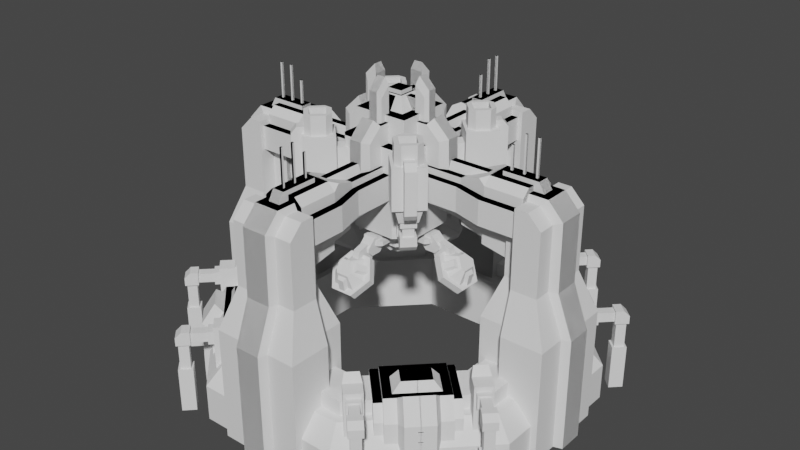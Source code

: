 # Source: adv_mass_generator_mk2.blend  (saved by Blender 2.90.8; exported with 4.5.12 LTS)
import bpy
from mathutils import Matrix  # noqa: F401  (used for matrix-valued properties, if any)

bpy.ops.wm.read_factory_settings(use_empty=True)
scene = bpy.context.scene
scene.name = 'Scene'

# ---- collections
col_collection = bpy.data.collections.new('Collection'); scene.collection.children.link(col_collection)

# ---- world
world_world = bpy.data.worlds.new('World'); scene.world = world_world
world_world.use_nodes = True; world_world.node_tree.nodes.clear()
_N = world_world.node_tree.nodes; _L = world_world.node_tree.links
n0 = _N.new('ShaderNodeOutputWorld'); n0.name = 'World Output'; n0.location = (300, 300)
n1 = _N.new('ShaderNodeBackground'); n1.name = 'Background'; n1.location = (10, 300)
n1.inputs[0].default_value = (0.05088, 0.05088, 0.05088, 1.0)
_L.new(n1.outputs[0], n0.inputs[0])
n0.is_active_output = True
world_world.color = (0.05088, 0.05088, 0.05088)
world_world.use_sun_shadow = False
world_world.sun_shadow_jitter_overblur = 0.0

# ---- meshes
me_meshmesh_002 = bpy.data.meshes.new('MeshMesh.002')
me_meshmesh_002.from_pydata([(2.795, -3.282, 19.55), (1.907, -3.282, 12.02), (-1.907, 3.282, 12.02), (-3.282, -1.907, 12.02), (2.796, 3.282, 15.34), (2.795, -3.282, 15.34), (-2.795, -3.282, 15.34), (2.375, 2.375, 21.77), (2.375, -2.375, 21.77), (0.7937, 0.7937, 22.9), (-0.7938, -0.7938, 22.9), (-0.7938, 0.7938, 22.9), (0.6477, 0.6477, 23.24), (-0.6477, -0.6477, 23.24), (-1.907, -3.282, 15.34), (3.282, -1.907, 15.34), (1.907, -3.282, 15.34), (-2.795, 3.282, 19.55), (3.282, -2.795, 19.55), (3.282, 2.795, 19.55), (1.907, 3.282, 12.02), (3.282, 1.907, 12.02), (3.282, -1.907, 12.02), (3.282, 2.795, 15.34), (3.282, -2.795, 15.34), (-2.375, 2.375, 21.77), (-2.375, -2.375, 19.55), (-2.375, -2.375, 21.77), (-1.45, -1.45, 21.77), (-0.6477, -0.6477, 22.9), (-0.6477, 0.6477, 23.24), (2.795, 3.282, 19.55), (-3.282, 1.907, 12.02), (-3.282, 2.795, 15.34), (-2.795, 3.282, 15.34), (-3.282, -2.795, 19.55), (-1.907, -3.282, 12.02), (-3.282, -2.795, 15.34), (2.375, -2.375, 19.55), (1.45, -1.45, 21.77), (0.7937, -0.7937, 22.9), (0.6477, -0.6477, 22.9), (0.6477, -0.6477, 23.24), (-3.282, 2.795, 19.55), (-2.795, -3.282, 19.55), (5.459, -4.479, 21.5), (3.524, -4.479, 21.5), (6.013, -4.479, 16.38), (4.491, -6.001, 16.38), (4.491, -6.357, 19.82), (2.613, -4.479, 19.82), (6.369, -4.479, 19.82), (4.491, -2.601, 19.82), (2.613, -4.479, 16.38), (4.491, -6.357, 16.38), (5.459, -4.479, 20.0), (4.491, -5.447, 20.0), (3.524, -4.479, 20.0), (4.491, -3.512, 20.0), (5.677, -4.835, 19.82), (4.847, -5.665, 19.82), (4.136, -5.665, 19.82), (5.677, -4.835, 21.5), (4.491, -2.957, 16.38), (4.847, -5.665, 21.5), (4.491, -5.447, 21.5), (3.306, -4.124, 21.5), (2.969, -4.479, 16.38), (4.136, -3.294, 21.5), (4.491, -3.512, 21.5), (4.491, -5.541, 15.12), (3.43, -4.479, 15.12), (3.33, -2.665, 13.61), (2.677, -3.318, 13.61), (2.677, -3.318, 12.69), (3.33, -2.665, 12.69), (4.351, -3.686, 13.61), (3.698, -4.339, 13.61), (3.698, -4.339, 12.69), (4.351, -3.686, 12.69), (3.567, -4.47, 13.8), (3.567, -4.47, 12.5), (4.5, -5.403, 13.8), (5.415, -4.488, 13.8), (4.124, -5.027, 12.5), (4.5, -5.403, 13.04), (5.039, -4.112, 12.5), (3.844, -4.473, 13.8), (4.498, -5.126, 13.8), (3.844, -4.473, 14.61), (4.498, -5.126, 14.61), (5.138, -4.486, 14.61), (3.586, -4.47, 14.61), (4.482, -3.574, 14.61), (4.5, -5.385, 14.61), (3.586, -4.47, 15.14), (4.5, -5.385, 15.14), (2.555, -3.44, 12.5), (2.555, -3.44, 13.8), (3.452, -2.543, 13.8), (2.181, -3.066, 12.5), (2.181, -3.066, 13.8), (3.116, -3.977, 16.25), (3.116, -3.977, 18.64), (3.166, -2.257, 18.64), (2.281, -3.142, 18.64), (2.281, -3.142, 16.25), (4.001, -3.092, 18.64), (5.36, -5.99, 20.39), (6.002, -5.348, 20.39), (5.36, -5.99, 15.81), (4.941, -5.57, 20.39), (4.941, -5.57, 15.81), (5.582, -4.929, 20.39), (5.582, -4.929, 15.81), (5.678, -6.307, 19.85), (5.678, -6.307, 16.35), (6.319, -5.666, 19.85), (6.369, -4.479, 16.38), (4.491, -2.601, 16.38), (6.002, -5.348, 15.81), (6.319, -5.666, 16.35), (5.677, -4.124, 19.82), (4.847, -3.294, 21.5), (5.677, -4.124, 21.5), (4.136, -3.294, 19.82), (4.847, -3.294, 19.82), (3.306, -4.835, 19.82), (3.306, -4.124, 19.82), (4.136, -5.665, 21.5), (3.306, -4.835, 21.5), (5.553, -4.479, 15.12), (4.491, -3.418, 15.12), (4.482, -3.555, 13.8), (4.482, -3.555, 12.5), (5.415, -4.488, 13.04), (4.485, -3.832, 13.8), (5.138, -4.486, 13.8), (4.485, -3.832, 14.61), (5.397, -4.488, 14.61), (4.482, -3.574, 15.14), (5.397, -4.488, 15.14), (3.452, -2.543, 12.5), (3.078, -2.169, 12.5), (3.078, -2.169, 13.8), (4.001, -3.092, 16.25), (3.166, -2.257, 16.25)], [], [(18, 19, 31, 17, 43, 35, 44, 0), (22, 1, 36, 3, 32, 2, 20, 21), (24, 5, 6, 37, 33, 34, 4, 23), (7, 25, 27, 8), (9, 11, 10, 40), (12, 30, 13, 42), (24, 18, 0, 5), (5, 0, 44, 6), (1, 16, 14, 36), (22, 15, 16, 1), (38, 8, 27, 26), (28, 39, 40, 10), (29, 41, 42, 13), (69, 46, 57, 58), (60, 59, 62, 64), (53, 54, 49, 50), (119, 53, 50, 52), (54, 118, 51, 49), (51, 52, 50, 49), (118, 54, 53, 119), (55, 58, 57, 56), (65, 45, 55, 56), (45, 69, 58, 55), (46, 65, 56, 57), (60, 64, 129, 61), (48, 67, 71, 70), (67, 63, 132, 71), (74, 75, 79, 78), (72, 73, 77, 76), (47, 48, 70, 131), (80, 133, 134, 81), (81, 134, 86, 84), (82, 85, 135, 83), (133, 80, 82, 83), (135, 85, 84, 86), (80, 81, 84, 85, 82), (136, 87, 89, 138), (87, 88, 90, 89), (88, 137, 91, 90), (93, 92, 95, 140), (92, 94, 96, 95), (94, 139, 141, 96), (70, 71, 132, 131), (139, 94, 92, 93), (142, 97, 100, 143), (73, 74, 78, 77), (98, 99, 144, 101), (97, 98, 101, 100), (105, 106, 102, 103), (104, 105, 103, 107), (99, 98, 97, 142), (106, 146, 145, 102), (108, 115, 117, 109), (116, 121, 117, 115), (109, 113, 111, 108), (110, 112, 114, 120), (120, 121, 116, 110), (108, 111, 112, 110, 116, 115), (123, 68, 66, 46, 69, 45, 62, 124), (66, 130, 129, 64, 62, 45, 65, 46), (109, 117, 121, 120, 114, 113), (119, 52, 51, 118), (122, 126, 123, 124), (122, 124, 62, 59), (125, 128, 66, 68), (125, 68, 123, 126), (127, 61, 129, 130), (127, 130, 66, 128), (47, 131, 132, 63), (133, 83, 135, 86, 134), (136, 138, 91, 137), (93, 140, 141, 139), (72, 76, 79, 75), (142, 143, 144, 99), (104, 107, 145, 146)])
_uv = me_meshmesh_002.uv_layers.new(name='UVMap')
_uv.uv.foreach_set('vector', [0.6373, 0.474, 0.7447, 0.474, 0.7541, 0.4646, 0.7541, 0.3572, 0.7447, 0.3479, 0.6373, 0.3479, 0.628, 0.3572, 0.628, 0.4646, 0.3988, 0.689, 0.3724, 0.7155, 0.3724, 0.7887, 0.3988, 0.8151, 0.472, 0.8151, 0.4984, 0.7887, 0.4984, 0.7155, 0.472, 0.689, 0.248, 0.689, 0.2386, 0.6984, 0.2386, 0.8058, 0.248, 0.8151, 0.3554, 0.8151, 0.3647, 0.8058, 0.3647, 0.6984, 0.3554, 0.689, 0.7483, 0.8675, 0.7483, 0.7763, 0.8396, 0.7763, 0.8396, 0.8675, 0.4918, 0.43, 0.4918, 0.3995, 0.5223, 0.3995, 0.5223, 0.43, 0.905, 0.9748, 0.8802, 0.9748, 0.8802, 0.9499, 0.905, 0.9499, 0.4918, 0.4376, 0.4918, 0.5184, 0.505, 0.5184, 0.505, 0.4376, 0.505, 0.4376, 0.505, 0.5184, 0.6124, 0.5184, 0.6124, 0.4376, 0.04117, 0.8213, 0.04117, 0.8851, 0.1144, 0.8851, 0.1144, 0.8213, 0.003812, 0.8213, 0.003812, 0.8851, 0.04117, 0.8851, 0.04117, 0.8213, 0.4106, 0.8709, 0.4106, 0.9136, 0.3194, 0.9136, 0.3194, 0.8709, 0.9813, 0.7119, 0.9813, 0.7676, 0.9562, 0.755, 0.9562, 0.7245, 0.3755, 0.3361, 0.3755, 0.3113, 0.382, 0.3113, 0.382, 0.3361, 0.8997, 0.8753, 0.926, 0.8753, 0.926, 0.9041, 0.8997, 0.9041, 0.9512, 0.1941, 0.9287, 0.1941, 0.9287, 0.1331, 0.9512, 0.1331, 0.7993, 0.9411, 0.7483, 0.9411, 0.7483, 0.8751, 0.7993, 0.8751, 0.8106, 0.5261, 0.8616, 0.5261, 0.8616, 0.592, 0.8106, 0.592, 0.8616, 0.7089, 0.8106, 0.7089, 0.8106, 0.643, 0.8616, 0.643, 0.8106, 0.643, 0.8106, 0.592, 0.8616, 0.592, 0.8616, 0.643, 0.8106, 0.7089, 0.8616, 0.7089, 0.8616, 0.7599, 0.8106, 0.7599, 0.7133, 0.9488, 0.7396, 0.9488, 0.7396, 0.9751, 0.7133, 0.9751, 0.8472, 0.8753, 0.8735, 0.8753, 0.8735, 0.9041, 0.8472, 0.9041, 0.8735, 0.8753, 0.8997, 0.8753, 0.8997, 0.9041, 0.8735, 0.9041, 0.926, 0.8753, 0.9523, 0.8753, 0.9523, 0.9041, 0.926, 0.9041, 0.9512, 0.1941, 0.9512, 0.1331, 0.9649, 0.1331, 0.9649, 0.1941, 0.9788, 0.08212, 0.9788, 0.1235, 0.9537, 0.1172, 0.9537, 0.08838, 0.982, 0.4099, 0.982, 0.4513, 0.9569, 0.445, 0.9569, 0.4162, 0.3775, 0.9389, 0.3775, 0.9212, 0.4052, 0.9212, 0.4052, 0.9389, 0.3775, 0.9744, 0.3775, 0.9567, 0.4052, 0.9567, 0.4052, 0.9744, 0.9807, 0.2792, 0.9807, 0.3205, 0.9557, 0.3143, 0.9557, 0.2855, 0.8408, 0.02866, 0.816, 0.02866, 0.816, 0.003812, 0.8408, 0.003813, 0.8408, 0.09822, 0.816, 0.09822, 0.816, 0.08309, 0.8408, 0.08309, 0.8408, 0.05401, 0.8408, 0.06863, 0.816, 0.06863, 0.816, 0.05401, 0.816, 0.02866, 0.8408, 0.02866, 0.8408, 0.05401, 0.816, 0.05401, 0.816, 0.06863, 0.8408, 0.06863, 0.8408, 0.08309, 0.816, 0.08309, 0.8725, 0.9499, 0.8725, 0.9748, 0.8574, 0.9748, 0.8472, 0.9645, 0.8472, 0.9499, 0.5824, 0.9267, 0.5824, 0.9093, 0.5981, 0.9093, 0.5981, 0.9267, 0.5824, 0.9093, 0.5824, 0.8915, 0.5981, 0.8915, 0.5981, 0.9093, 0.5824, 0.8915, 0.5824, 0.8741, 0.5981, 0.8741, 0.5981, 0.8915, 0.755, 0.2134, 0.7793, 0.2134, 0.7793, 0.2235, 0.755, 0.2235, 0.7793, 0.2134, 0.8041, 0.2134, 0.8041, 0.2235, 0.7793, 0.2235, 0.8041, 0.2134, 0.8285, 0.2134, 0.8285, 0.2235, 0.8041, 0.2235, 0.5299, 0.4283, 0.5299, 0.3995, 0.5587, 0.3995, 0.5587, 0.4283, 0.9127, 0.9499, 0.937, 0.9499, 0.937, 0.9748, 0.9127, 0.9748, 0.1225, 0.8948, 0.1225, 0.8705, 0.1327, 0.8705, 0.1327, 0.8948, 0.3775, 0.9567, 0.3775, 0.9389, 0.4052, 0.9389, 0.4052, 0.9567, 0.1225, 0.8457, 0.1225, 0.8213, 0.1327, 0.8213, 0.1327, 0.8457, 0.1225, 0.8705, 0.1225, 0.8457, 0.1327, 0.8457, 0.1327, 0.8705, 0.7942, 0.4958, 0.8402, 0.4958, 0.8402, 0.5184, 0.7942, 0.5184, 0.7702, 0.4958, 0.7942, 0.4958, 0.7942, 0.5184, 0.7702, 0.5184, 0.9599, 0.8753, 0.9843, 0.8753, 0.9843, 0.9001, 0.9599, 0.9001, 0.8402, 0.4958, 0.8642, 0.4958, 0.8642, 0.5184, 0.8402, 0.5184, 0.9287, 0.01981, 0.9287, 0.03335, 0.9461, 0.03335, 0.9461, 0.01981, 0.9287, 0.1005, 0.9461, 0.1005, 0.9461, 0.03335, 0.9287, 0.03335, 0.9461, 0.01981, 0.9461, 0.008422, 0.9287, 0.008422, 0.9287, 0.01981, 0.9287, 0.114, 0.9287, 0.1254, 0.9461, 0.1254, 0.9461, 0.114, 0.9461, 0.114, 0.9461, 0.1005, 0.9287, 0.1005, 0.9287, 0.114, 0.5061, 0.9454, 0.5061, 0.9568, 0.5941, 0.9568, 0.5941, 0.9454, 0.5836, 0.9368, 0.5165, 0.9368, 0.05487, 0.9401, 0.06453, 0.9304, 0.08707, 0.9304, 0.08894, 0.9382, 0.06266, 0.9382, 0.06266, 0.9645, 0.06453, 0.9723, 0.05487, 0.9626, 0.08707, 0.9304, 0.09673, 0.9401, 0.09673, 0.9626, 0.08707, 0.9723, 0.06453, 0.9723, 0.06266, 0.9645, 0.08894, 0.9645, 0.08894, 0.9382, 0.5061, 0.9454, 0.5165, 0.9368, 0.5836, 0.9368, 0.5941, 0.9454, 0.5941, 0.9568, 0.5061, 0.9568, 0.7993, 0.9411, 0.7993, 0.8751, 0.7483, 0.8751, 0.7483, 0.9411, 0.9512, 0.1941, 0.9287, 0.1941, 0.9287, 0.1331, 0.9512, 0.1331, 0.9512, 0.1941, 0.9512, 0.1331, 0.9649, 0.1331, 0.9649, 0.1941, 0.9512, 0.1941, 0.9287, 0.1941, 0.9287, 0.1331, 0.9512, 0.1331, 0.9512, 0.1941, 0.9512, 0.1331, 0.9649, 0.1331, 0.9649, 0.1941, 0.9512, 0.1941, 0.9287, 0.1941, 0.9287, 0.1331, 0.9512, 0.1331, 0.9512, 0.1941, 0.9512, 0.1331, 0.9649, 0.1331, 0.9649, 0.1941, 0.9788, 0.08212, 0.9537, 0.08838, 0.9537, 0.1172, 0.9788, 0.1235, 0.8725, 0.9499, 0.8472, 0.9499, 0.8472, 0.9645, 0.8574, 0.9748, 0.8725, 0.9748, 0.5824, 0.9093, 0.5981, 0.9093, 0.5981, 0.8915, 0.5824, 0.8915, 0.7793, 0.2134, 0.7793, 0.2235, 0.8041, 0.2235, 0.8041, 0.2134, 0.3775, 0.9567, 0.4052, 0.9567, 0.4052, 0.9389, 0.3775, 0.9389, 0.1225, 0.8705, 0.1327, 0.8705, 0.1327, 0.8457, 0.1225, 0.8457, 0.7942, 0.4958, 0.7942, 0.5184, 0.8402, 0.5184, 0.8402, 0.4958])
me_meshmesh_002.use_remesh_preserve_volume = False
me_meshmesh_002.use_remesh_preserve_attributes = False
me_meshmesh_002.use_mirror_vertex_groups = False
me_meshmesh_002.update()
me_meshmesh_003 = bpy.data.meshes.new('MeshMesh.003')
me_meshmesh_003.from_pydata([(9.384, -3.887, -2.0), (10.6, -4.392, 2.86), (4.392, -10.6, 2.86), (15.96, -6.612, -2.0), (13.72, -5.684, 2.86), (6.613, -15.96, -2.0), (5.684, -13.72, 2.86), (14.46, -5.989, 2.86), (9.384, -3.887, 2.86), (10.6, -4.392, 4.148), (13.72, -5.684, 4.148), (15.96, -6.612, 1.161), (6.613, -15.96, 1.161), (3.887, -9.384, -2.0), (-3.887, -9.384, -2.0), (-4.392, -10.6, 2.86), (-6.612, -15.96, -2.0), (-5.684, -13.72, 2.86), (5.989, -14.46, 2.86), (-5.989, -14.46, 2.86), (3.887, -9.384, 2.86), (-3.887, -9.384, 2.86), (4.392, -10.6, 4.148), (5.684, -13.72, 4.148), (-4.392, -10.6, 4.148), (-5.684, -13.72, 4.148), (-6.612, -15.96, 1.161), (11.52, -11.8, 1.216), (11.8, -11.52, 1.016), (11.8, -11.52, 1.216), (11.52, -11.8, 1.016), (11.57, -11.85, 1.016), (11.57, -11.85, 1.216), (11.85, -11.57, 1.216), (11.85, -11.57, 1.016)], [], [(2, 1, 8, 20), (11, 7, 18, 12), (0, 13, 20, 8), (1, 2, 22, 9), (6, 4, 10, 23), (9, 22, 23, 10), (3, 11, 12, 5), (6, 18, 7, 4), (12, 18, 19, 26), (13, 14, 21, 20), (2, 15, 24, 22), (17, 19, 18, 6), (17, 6, 23, 25), (23, 22, 24, 25), (15, 2, 20, 21), (5, 12, 26, 16), (32, 31, 34, 33), (28, 29, 33, 34), (30, 28, 34, 31), (29, 27, 32, 33), (27, 30, 31, 32)])
_uv = me_meshmesh_003.uv_layers.new(name='UVMap')
_uv.uv.foreach_set('vector', [0.8677, 0.008422, 0.8677, 0.2058, 0.852, 0.1993, 0.852, 0.01492, 0.1861, 0.286, 0.1403, 0.2727, 0.1403, 0.01713, 0.1861, 0.003812, 0.1403, 0.7602, 0.1403, 0.5759, 0.2178, 0.5759, 0.2178, 0.7602, 0.8677, 0.2058, 0.8677, 0.008422, 0.8925, 0.008422, 0.8925, 0.2058, 0.8487, 0.2379, 0.8487, 0.4805, 0.824, 0.4805, 0.824, 0.2379, 0.7483, 0.746, 0.7483, 0.5487, 0.803, 0.5261, 0.803, 0.7687, 0.231, 0.286, 0.1861, 0.286, 0.1861, 0.003812, 0.231, 0.003812, 0.8487, 0.2379, 0.8644, 0.2314, 0.8644, 0.487, 0.8487, 0.4805, 0.1861, 0.5683, 0.1403, 0.555, 0.1403, 0.2994, 0.1861, 0.286, 0.6904, 0.7666, 0.5061, 0.7666, 0.5061, 0.689, 0.6904, 0.689, 0.894, 0.5261, 0.894, 0.7234, 0.8692, 0.7234, 0.8692, 0.5261, 0.725, 0.6023, 0.7407, 0.5958, 0.7407, 0.8514, 0.725, 0.8449, 0.725, 0.6023, 0.725, 0.8449, 0.7002, 0.8449, 0.7002, 0.6023, 0.8163, 0.474, 0.7617, 0.4513, 0.7617, 0.254, 0.8163, 0.2314, 0.894, 0.7234, 0.894, 0.5261, 0.9096, 0.5326, 0.9096, 0.7169, 0.231, 0.5683, 0.1861, 0.5683, 0.1861, 0.286, 0.231, 0.286, 0.4783, 0.3543, 0.4783, 0.3581, 0.4707, 0.3581, 0.4707, 0.3543, 0.4694, 0.3581, 0.4694, 0.3543, 0.4707, 0.3543, 0.4707, 0.3581, 0.4783, 0.3594, 0.4707, 0.3594, 0.4707, 0.3581, 0.4783, 0.3581, 0.4707, 0.353, 0.4783, 0.353, 0.4783, 0.3543, 0.4707, 0.3543, 0.4796, 0.3543, 0.4796, 0.3581, 0.4783, 0.3581, 0.4783, 0.3543])
me_meshmesh_003.use_remesh_preserve_volume = False
me_meshmesh_003.use_remesh_preserve_attributes = False
me_meshmesh_003.use_mirror_vertex_groups = False
me_meshmesh_003.update()
me_meshmesh_004 = bpy.data.meshes.new('MeshMesh.004')
me_meshmesh_004.from_pydata([(3.854, -12.84, -2.0), (1.339, -12.84, -2.0), (3.854, -16.51, 7.795), (3.854, -16.51, -2.0), (1.339, -15.13, 11.38), (2.854, -15.13, 11.38), (-2.445, -12.84, 15.34), (2.445, -12.84, 15.34), (-2.445, -12.84, 17.45), (2.445, -12.84, 17.45), (-2.445, -9.42, 15.34), (-2.445, -9.42, 17.45), (-1.719, -6.86, 15.34), (1.719, -6.86, 15.34), (-1.719, -6.86, 17.45), (1.719, -6.86, 17.45), (-1.719, -3.282, 15.34), (-1.719, -3.282, 17.45), (1.719, -3.282, 17.45), (1.339, -15.13, 16.81), (2.854, -13.97, 17.97), (2.854, -15.13, 16.81), (-1.767, -12.84, 17.45), (-1.101, -15.86, 11.38), (-1.101, -17.24, 7.795), (-1.101, -17.25, -2.0), (1.101, -17.24, 7.795), (-1.101, -15.82, 17.09), (-1.101, -14.49, 18.49), (1.101, -15.82, 17.09), (-1.107, -6.86, 17.97), (1.107, -6.86, 17.97), (-1.107, -3.282, 17.97), (2.451, -10.0, -2.0), (-2.451, -10.0, -2.0), (-2.451, -10.0, 7.795), (-1.451, -11.33, 11.38), (1.451, -11.33, 11.38), (-1.451, -11.33, 15.34), (1.451, -11.33, 15.34), (-0.8512, -3.281, 21.22), (-0.8512, -2.375, 21.22), (0.8513, -2.375, 21.22), (-0.5409, -3.777, 21.76), (0.5409, -5.19, 20.4), (-0.5409, -5.19, 20.4), (0.5409, -5.253, 17.97), (-0.5409, -5.253, 17.97), (1.101, -12.84, 18.49), (-1.101, -12.84, 18.49), (-0.2949, -8.778, 18.68), (0.2949, -8.778, 18.68), (-0.2949, -5.253, 18.68), (-1.124, -12.84, 18.94), (-1.767, -12.84, 18.3), (-1.124, -9.42, 18.94), (-1.616, -8.836, 18.72), (1.124, -12.84, 18.94), (-0.5053, -13.76, 18.49), (-0.5053, -10.14, 18.49), (-0.5053, -13.28, 19.31), (-0.5053, -10.14, 19.31), (0.5053, -10.14, 19.31), (-1.035, -11.33, 12.61), (1.035, -11.33, 12.61), (-1.035, -8.861, 13.08), (-1.035, -8.861, 15.34), (-0.6736, -8.861, 13.4), (0.6737, -8.861, 13.4), (-0.6736, -6.653, 13.86), (0.6737, -6.653, 13.86), (0.6737, -6.653, 15.34), (-0.6736, -6.653, 15.34), (-0.397, -6.653, 14.04), (-0.397, -3.282, 14.5), (0.3971, -3.282, 14.5), (0.5465, -1.96, 24.01), (-0.5465, -1.96, 24.01), (-0.5465, -1.96, 21.22), (-0.3645, -3.137, 23.73), (-0.3645, -3.164, 21.22), (-0.3645, -2.207, 24.7), (-0.08746, -12.88, 19.31), (0.08746, -12.88, 19.31), (-0.08745, -12.71, 19.31), (0.08745, -12.71, 19.31), (-0.08745, -12.71, 22.42), (-0.08746, -12.88, 22.42), (0.08746, -12.88, 22.42), (0.08745, -12.71, 22.42), (-0.08746, -11.78, 19.31), (0.08746, -11.78, 19.31), (-0.08745, -11.61, 19.31), (0.08745, -11.61, 19.31), (-0.08745, -11.61, 22.42), (-0.08746, -11.78, 22.42), (0.08746, -11.78, 22.42), (0.08745, -11.61, 22.42), (-0.08744, -10.68, 19.31), (0.08745, -10.68, 19.31), (-0.08745, -10.51, 19.31), (0.08745, -10.51, 19.31), (-0.08745, -10.51, 21.32), (-0.08744, -10.68, 21.32), (0.08745, -10.68, 21.32), (0.08745, -10.51, 21.32), (2.854, -12.84, 17.97), (2.445, -9.42, 15.34), (2.445, -9.42, 17.45), (1.719, -3.282, 15.34), (1.339, -16.51, -2.0), (1.339, -16.51, 7.795), (1.767, -12.84, 17.45), (1.339, -13.97, 17.97), (1.101, -15.86, 11.38), (1.101, -17.25, -2.0), (1.101, -14.49, 18.49), (1.767, -9.42, 17.45), (1.107, -6.86, 17.45), (1.107, -3.282, 17.45), (1.107, -3.282, 17.97), (2.451, -12.84, -2.0), (1.451, -12.84, 15.34), (0.8512, -4.515, 17.97), (0.8512, -2.375, 17.97), (0.8512, -4.515, 20.1), (0.8512, -3.281, 21.22), (0.5409, -3.777, 21.76), (0.5465, -2.813, 23.16), (0.5465, -2.813, 21.22), (1.339, -12.84, 17.97), (0.5441, -9.978, 17.97), (0.5441, -5.253, 17.97), (0.2949, -5.253, 18.68), (1.767, -12.84, 18.3), (1.767, -9.42, 18.3), (1.124, -9.42, 18.94), (1.617, -8.836, 18.72), (0.5053, -13.76, 18.49), (0.5053, -10.14, 18.49), (0.5053, -13.28, 19.31), (1.035, -11.33, 15.34), (1.035, -8.861, 13.08), (1.035, -8.861, 15.34), (0.6736, -8.861, 15.34), (0.3971, -6.653, 14.04), (0.3971, -6.653, 15.34), (0.397, -3.282, 15.34), (0.5465, -1.96, 21.22), (0.3645, -3.137, 23.73), (0.3645, -3.164, 21.22), (0.3645, -2.207, 24.7), (-0.2773, -1.453, 21.77), (0.2773, -1.96, 22.8), (-0.2773, -1.96, 22.8), (0.2773, -1.96, 21.77), (0.2773, -0.8513, 22.8), (-0.2773, -0.8513, 22.8), (0.2773, -1.453, 21.77), (-0.2773, -1.96, 21.77), (1.339, -12.84, 7.795), (3.854, -12.84, 7.795), (2.451, -12.84, 7.795), (2.451, -10.0, 7.795), (1.339, -12.84, 11.38), (2.854, -12.84, 11.38), (1.451, -12.84, 11.38)], [(163, 160), (37, 164)], [(12, 16, 109, 13, 107, 7, 6, 10), (3, 2, 111, 110), (111, 2, 5, 4), (5, 21, 19, 4), (106, 130, 113, 20), (19, 21, 20, 113), (115, 26, 24, 25), (24, 26, 114, 23), (23, 114, 29, 27), (27, 29, 116, 28), (28, 116, 48, 49), (22, 112, 134, 57, 53, 54), (30, 31, 120, 32), (56, 55, 136, 137, 31, 30), (53, 57, 136, 55), (33, 34, 35, 163), (37, 36, 38, 39), (163, 35, 36, 37), (45, 44, 127, 43), (46, 44, 45, 47), (126, 40, 43, 127), (126, 42, 41, 40), (50, 51, 133, 52), (60, 140, 62, 61), (139, 59, 61, 62), (58, 138, 140, 60), (142, 65, 66, 143), (64, 63, 65, 142), (70, 69, 72, 71), (68, 67, 69, 70), (145, 73, 74, 75), (80, 150, 149, 79), (149, 151, 81, 79), (76, 77, 81, 151), (76, 148, 78, 77), (15, 18, 17, 14, 11, 8, 9, 108), (95, 96, 97, 94), (87, 88, 89, 86), (82, 83, 88, 87), (83, 85, 89, 88), (85, 84, 86, 89), (90, 91, 96, 95), (91, 93, 97, 96), (93, 92, 94, 97), (103, 104, 105, 102), (98, 99, 104, 103), (99, 101, 105, 104), (101, 100, 102, 105), (5, 165, 106, 20, 21), (124, 42, 126, 125, 123), (107, 13, 15, 108), (7, 107, 108, 9), (13, 109, 18, 15), (111, 26, 115, 110), (113, 116, 29, 19), (4, 114, 26, 111), (118, 31, 137, 135, 117), (119, 120, 31, 118), (121, 33, 163, 162), (126, 127, 44, 125), (125, 44, 46, 123), (148, 76, 128, 129), (76, 151, 149, 128), (113, 130, 48, 116), (132, 133, 51, 131), (135, 137, 136), (57, 134, 135, 136), (117, 135, 134, 112), (139, 62, 140, 138), (64, 142, 143, 141), (68, 70, 71, 144), (145, 75, 147, 146), (19, 29, 114, 4), (128, 149, 150, 129), (154, 153, 156, 157), (153, 155, 158, 156), (154, 157, 152, 159), (161, 2, 3, 0), (162, 163, 37, 166), (164, 130, 106, 165, 161, 0, 1, 160), (166, 37, 39, 122), (165, 5, 2, 161)])
_uv = me_meshmesh_004.uv_layers.new(name='UVMap')
_uv.uv.foreach_set('vector', [0.3304, 0.6118, 0.2386, 0.6118, 0.2386, 0.5458, 0.3304, 0.5458, 0.3796, 0.5261, 0.4841, 0.5261, 0.4841, 0.6315, 0.3796, 0.6315, 0.1327, 0.003813, 0.1327, 0.1954, 0.003813, 0.1954, 0.003813, 0.003812, 0.003813, 0.1954, 0.1327, 0.1954, 0.1327, 0.2691, 0.003813, 0.2691, 0.1327, 0.2691, 0.1327, 0.3734, 0.003812, 0.3734, 0.003813, 0.2691, 0.1327, 0.4267, 0.003813, 0.4267, 0.003813, 0.405, 0.1327, 0.405, 0.003812, 0.3734, 0.1327, 0.3734, 0.1327, 0.405, 0.003813, 0.405, 0.6825, 0.6814, 0.4883, 0.6814, 0.4883, 0.6391, 0.6825, 0.6391, 0.4883, 0.6391, 0.4883, 0.6814, 0.4146, 0.6814, 0.4146, 0.6391, 0.4146, 0.6391, 0.4146, 0.6814, 0.3075, 0.6814, 0.3075, 0.6391, 0.3075, 0.6391, 0.3075, 0.6814, 0.2704, 0.6814, 0.2704, 0.6391, 0.2704, 0.6391, 0.2704, 0.6814, 0.2386, 0.6814, 0.2386, 0.6391, 0.9508, 0.9796, 0.9508, 0.9117, 0.9671, 0.9117, 0.9795, 0.9241, 0.9795, 0.9672, 0.9671, 0.9796, 0.5835, 0.5358, 0.5835, 0.5784, 0.4918, 0.5784, 0.4918, 0.5358, 0.6241, 0.5261, 0.6361, 0.5355, 0.6361, 0.5787, 0.6241, 0.5882, 0.5835, 0.5784, 0.5835, 0.5358, 0.7407, 0.5355, 0.7407, 0.5787, 0.6361, 0.5787, 0.6361, 0.5355, 0.3992, 0.003812, 0.4819, 0.003812, 0.4819, 0.1954, 0.3992, 0.1954, 0.3992, 0.2688, 0.4819, 0.2688, 0.4819, 0.3448, 0.3992, 0.3448, 0.3992, 0.1954, 0.4819, 0.1954, 0.4819, 0.2688, 0.3992, 0.2688, 0.5611, 0.5991, 0.5611, 0.6251, 0.5233, 0.6251, 0.5233, 0.5991, 0.6077, 0.6251, 0.5611, 0.6251, 0.5611, 0.5991, 0.6077, 0.5991, 0.5092, 0.6285, 0.5092, 0.5958, 0.5233, 0.5991, 0.5233, 0.6251, 0.5092, 0.6285, 0.4918, 0.6285, 0.4918, 0.5958, 0.5092, 0.5958, 0.9286, 0.7112, 0.9173, 0.7112, 0.9173, 0.6204, 0.9286, 0.6204, 0.9286, 0.2251, 0.948, 0.2251, 0.948, 0.3184, 0.9286, 0.3184, 0.948, 0.3342, 0.9286, 0.3342, 0.9286, 0.3184, 0.948, 0.3184, 0.9286, 0.2068, 0.948, 0.2068, 0.948, 0.2251, 0.9286, 0.2251, 0.9451, 0.4737, 0.9849, 0.4737, 0.9849, 0.5171, 0.9451, 0.5171, 0.9173, 0.5261, 0.957, 0.5261, 0.957, 0.6128, 0.9173, 0.6128, 0.7483, 0.9487, 0.7742, 0.9487, 0.7742, 0.977, 0.7483, 0.977, 0.9796, 0.07449, 0.9537, 0.07449, 0.9537, 0.008422, 0.9796, 0.008422, 0.4815, 0.8709, 0.4968, 0.8709, 0.4968, 0.9363, 0.4815, 0.9363, 0.9018, 0.008422, 0.9193, 0.008422, 0.9193, 0.07593, 0.9018, 0.07593, 0.9193, 0.07593, 0.9193, 0.1017, 0.9018, 0.1017, 0.9018, 0.07593, 0.9211, 0.1156, 0.9001, 0.1156, 0.9018, 0.1017, 0.9193, 0.1017, 0.9211, 0.1156, 0.9211, 0.1885, 0.9001, 0.1885, 0.9001, 0.1156, 0.3304, 0.4987, 0.2386, 0.4987, 0.2386, 0.4327, 0.3304, 0.4327, 0.3796, 0.413, 0.4841, 0.413, 0.4841, 0.5184, 0.3796, 0.5184, 0.9815, 0.836, 0.9849, 0.836, 0.9849, 0.8393, 0.9815, 0.8393, 0.986, 0.1364, 0.9826, 0.1364, 0.9826, 0.1331, 0.986, 0.1331, 0.986, 0.1961, 0.9826, 0.1961, 0.9826, 0.1364, 0.986, 0.1364, 0.9826, 0.1961, 0.9792, 0.1961, 0.9792, 0.1364, 0.9826, 0.1364, 0.9792, 0.1961, 0.9759, 0.1961, 0.9759, 0.1364, 0.9792, 0.1364, 0.9815, 0.7763, 0.9849, 0.7763, 0.9849, 0.836, 0.9815, 0.836, 0.9849, 0.7763, 0.9882, 0.7763, 0.9882, 0.836, 0.9849, 0.836, 0.9882, 0.7763, 0.9916, 0.7763, 0.9916, 0.836, 0.9882, 0.836, 0.7818, 0.9873, 0.7852, 0.9873, 0.7852, 0.9906, 0.7818, 0.9906, 0.7818, 0.9487, 0.7852, 0.9487, 0.7852, 0.9873, 0.7818, 0.9873, 0.7852, 0.9487, 0.7885, 0.9487, 0.7885, 0.9873, 0.7852, 0.9873, 0.7885, 0.9487, 0.7919, 0.9487, 0.7919, 0.9873, 0.7885, 0.9873, 0.516, 0.1304, 0.56, 0.1316, 0.56, 0.003812, 0.5383, 0.003812, 0.516, 0.02615, 0.3118, 0.8709, 0.2494, 0.8709, 0.2494, 0.8883, 0.2709, 0.912, 0.3118, 0.912, 0.3432, 0.8633, 0.3962, 0.8633, 0.3962, 0.8228, 0.3432, 0.8228, 0.2386, 0.8633, 0.3432, 0.8633, 0.3432, 0.8228, 0.2386, 0.8228, 0.3962, 0.8633, 0.4879, 0.8633, 0.4879, 0.8228, 0.3962, 0.8228, 0.5873, 0.2219, 0.5724, 0.2219, 0.6057, 0.4132, 0.6204, 0.4106, 0.5994, 0.02005, 0.5868, 0.01196, 0.5676, 0.04363, 0.5823, 0.04659, 0.6002, 0.1493, 0.5853, 0.1493, 0.5724, 0.2219, 0.5873, 0.2219, 0.6708, 0.5184, 0.6708, 0.5084, 0.6316, 0.494, 0.62, 0.5021, 0.62, 0.5184, 0.7625, 0.5184, 0.7625, 0.5084, 0.6708, 0.5084, 0.6708, 0.5184, 0.6825, 0.003812, 0.628, 0.003812, 0.628, 0.1954, 0.6825, 0.1939, 0.2494, 0.8883, 0.2386, 0.8981, 0.2649, 0.9253, 0.2709, 0.912, 0.2709, 0.912, 0.2652, 0.9254, 0.3118, 0.9266, 0.3118, 0.912, 0.8303, 0.9613, 0.8303, 0.8883, 0.8139, 0.9047, 0.8139, 0.9613, 0.8303, 0.8883, 0.8254, 0.8751, 0.8076, 0.8937, 0.8139, 0.9047, 0.5994, 0.02005, 0.6204, 0.01448, 0.6175, 0.003812, 0.5868, 0.01196, 0.943, 0.6204, 0.9286, 0.6204, 0.9286, 0.7112, 0.943, 0.7112, 0.933, 0.3536, 0.9252, 0.3418, 0.9155, 0.3536, 0.9155, 0.4581, 0.933, 0.4581, 0.933, 0.3536, 0.9155, 0.3536, 0.9493, 0.3536, 0.933, 0.3536, 0.933, 0.4581, 0.9493, 0.4581, 0.3912, 0.201, 0.3755, 0.201, 0.3755, 0.2944, 0.3912, 0.3036, 0.4618, 0.353, 0.3755, 0.362, 0.3755, 0.4054, 0.4618, 0.4054, 0.9375, 0.4798, 0.872, 0.4888, 0.872, 0.5171, 0.9375, 0.5171, 0.9557, 0.2068, 0.9646, 0.2716, 0.9807, 0.2716, 0.9807, 0.2068, 0.5823, 0.04659, 0.5676, 0.04363, 0.5853, 0.1493, 0.6002, 0.1493, 0.8139, 0.9047, 0.8074, 0.8937, 0.8069, 0.9613, 0.8139, 0.9613, 0.6901, 0.3163, 0.7008, 0.3163, 0.7008, 0.3376, 0.6901, 0.3376, 0.7008, 0.3163, 0.7205, 0.3163, 0.7205, 0.3261, 0.7008, 0.3376, 0.7008, 0.3163, 0.7008, 0.3376, 0.7205, 0.3261, 0.7205, 0.3163, 0.56, 0.201, 0.4895, 0.1993, 0.4895, 0.3908, 0.56, 0.3908, 0.6825, 0.1939, 0.628, 0.1954, 0.6535, 0.2642, 0.6825, 0.2634, 0.003813, 0.5544, 0.003813, 0.4267, 0.1327, 0.4267, 0.1327, 0.5544, 0.1327, 0.6239, 0.1327, 0.8137, 0.003813, 0.8137, 0.003813, 0.6239, 0.6825, 0.2634, 0.6535, 0.2642, 0.6535, 0.3403, 0.6825, 0.3403, 0.56, 0.1316, 0.516, 0.1304, 0.4895, 0.1993, 0.56, 0.201])
me_meshmesh_004.use_remesh_preserve_volume = False
me_meshmesh_004.use_remesh_preserve_attributes = False
me_meshmesh_004.use_mirror_vertex_groups = False
me_meshmesh_004.update()
me_meshmesh_005 = bpy.data.meshes.new('MeshMesh.005')
me_meshmesh_005.from_pydata([(9.226, -12.88, 0.4969), (5.556, -9.212, 0.4969), (9.212, -5.556, 0.4969), (5.556, -9.212, 4.826), (9.212, -5.556, 4.826), (9.226, -12.88, 3.269), (8.487, -12.14, 4.826), (12.14, -8.487, 4.826), (12.88, -9.226, 3.269), (13.08, -8.419, 0.4969), (12.51, -7.845, 4.329), (13.08, -8.419, 3.119), (4.743, -9.406, 0.4969), (8.419, -13.08, 0.4969), (8.419, -13.08, 3.119), (7.845, -12.51, 4.329), (4.743, -9.406, 4.329), (11.43, -9.196, 4.826), (9.196, -11.43, 4.826), (10.86, -12.53, -2.0), (12.53, -10.86, -2.0), (10.82, -12.5, 3.587), (12.5, -10.82, 3.587), (9.99, -11.67, 5.428), (8.632, -11.27, 4.826), (11.27, -8.632, 4.826), (8.845, -10.57, 5.648), (12.17, -9.935, -2.0), (12.17, -9.935, 3.269), (11.67, -9.99, 5.428), (12.88, -9.226, 0.4969), (9.406, -4.743, 0.4969), (9.406, -4.743, 4.329), (9.709, -7.071, 4.826), (7.071, -9.709, 4.826), (9.497, -7.772, 5.648), (10.57, -8.845, 5.648), (7.772, -9.496, 5.648), (16.65, -9.123, -2.0), (15.8, -8.274, -2.0), (15.8, -9.971, -2.0), (14.96, -9.123, -2.0), (15.8, -8.274, 1.918), (15.8, -9.971, 1.918), (16.65, -9.123, 1.918), (15.8, -8.529, 1.918), (15.21, -9.123, 1.918), (15.8, -9.717, 1.918), (16.4, -9.123, 1.918), (15.8, -8.529, 4.18), (16.4, -9.123, 4.18), (15.8, -8.291, 4.18), (15.8, -9.954, 4.18), (16.64, -9.123, 4.18), (15.8, -8.291, 5.38), (15.8, -9.954, 4.896), (15.46, -9.612, 5.38), (16.29, -8.78, 5.38), (16.64, -9.123, 4.896), (15.68, -8.416, 4.36), (15.1, -8.998, 4.36), (15.68, -8.416, 5.2), (14.7, -7.438, 4.36), (14.12, -8.02, 5.2), (14.7, -7.438, 5.2), (14.82, -7.321, 4.192), (14.82, -7.321, 5.368), (14.48, -6.982, 4.192), (13.66, -7.796, 5.368), (14.48, -6.982, 5.368), (13.54, -7.92, 5.81), (14.6, -6.858, 5.81), (13.54, -7.92, 1.96), (14.6, -6.858, 1.96), (13.2, -5.461, 2.958), (12.64, -7.02, 5.81), (13.7, -5.958, 5.81), (13.2, -5.461, 5.108), (11.65, -5.78, 4.067), (12.46, -4.971, 4.067), (12.33, -6.457, 6.427), (11.7, -5.827, 5.442), (12.51, -5.018, 5.442), (13.14, -5.648, 6.427), (14.96, -9.123, 1.918), (15.21, -9.123, 4.18), (15.8, -9.717, 4.18), (14.97, -9.123, 4.18), (14.97, -9.123, 5.38), (15.1, -8.998, 5.2), (14.12, -8.02, 4.36), (12.14, -6.523, 2.958), (12.14, -6.523, 5.108), (14.0, -8.136, 4.192), (14.0, -8.136, 5.368), (13.66, -7.796, 4.192), (11.8, -11.52, 2.919), (11.52, -11.8, 2.919), (11.57, -11.85, 3.119), (11.8, -11.52, 2.216), (11.52, -11.8, 2.016), (11.52, -11.8, 2.216), (11.8, -11.52, 2.016), (11.85, -11.57, 2.016), (11.85, -11.57, 2.216), (11.57, -11.85, 2.216), (11.57, -11.85, 2.016), (11.8, -11.52, 3.119), (11.52, -11.8, 3.119), (11.85, -11.57, 2.919), (11.85, -11.57, 3.119), (11.57, -11.85, 2.919)], [], [(7, 6, 5, 8), (6, 7, 4, 3), (2, 1, 3, 4), (0, 30, 8, 5), (19, 20, 22, 21), (21, 22, 29, 23), (13, 14, 15, 16, 12), (13, 9, 11, 14), (11, 10, 15, 14), (15, 10, 32, 16), (16, 32, 31, 12), (17, 18, 23, 29), (26, 36, 35, 37), (24, 25, 36, 26), (17, 29, 22, 28), (28, 22, 20, 27), (2, 4, 7, 8, 30), (31, 32, 10, 11, 9), (33, 34, 37, 35), (25, 33, 35, 36), (84, 43, 44, 42), (39, 41, 84, 42), (38, 39, 42, 44), (40, 38, 44, 43), (47, 48, 50, 86), (45, 46, 85, 49), (48, 45, 49, 50), (87, 51, 53, 52), (52, 53, 58, 55), (88, 56, 57, 54), (53, 51, 54, 57, 58), (51, 87, 88, 54), (57, 56, 55, 58), (61, 59, 62, 64), (59, 60, 90, 62), (89, 61, 64, 63), (65, 66, 94, 93), (94, 66, 69, 68), (66, 65, 67, 69), (65, 93, 95, 67), (70, 72, 73, 71), (73, 74, 77, 76, 71), (76, 83, 80, 75), (71, 76, 75, 70), (81, 82, 79, 78), (81, 80, 83, 82), (77, 82, 83, 76), (74, 79, 82, 77), (40, 43, 84, 41), (47, 86, 85, 46), (52, 55, 56, 88, 87), (89, 63, 90, 60), (72, 70, 75, 92, 91), (92, 75, 80, 81), (91, 92, 81, 78), (94, 68, 95, 93), (98, 111, 109, 110), (96, 107, 110, 109), (97, 96, 109, 111), (107, 108, 98, 110), (108, 97, 111, 98), (104, 105, 106, 103), (102, 103, 106, 100), (101, 105, 104, 99), (99, 104, 103, 102), (1, 0, 5, 6, 3)])
_uv = me_meshmesh_005.uv_layers.new(name='UVMap')
_uv.uv.foreach_set('vector', [0.2386, 0.334, 0.3679, 0.334, 0.3679, 0.3713, 0.2386, 0.3713, 0.3679, 0.334, 0.2386, 0.334, 0.2386, 0.265, 0.3679, 0.265, 0.2386, 0.201, 0.3679, 0.201, 0.3679, 0.265, 0.2386, 0.265, 0.3679, 0.4054, 0.2386, 0.4054, 0.2386, 0.3713, 0.3679, 0.3713, 0.6901, 0.1973, 0.6901, 0.1381, 0.7817, 0.1381, 0.7817, 0.1973, 0.7817, 0.1973, 0.7817, 0.1381, 0.8251, 0.1381, 0.8251, 0.1973, 0.0, 0.0, 0.0, 0.0, 0.3916, 0.1333, 0.3916, 0.0582, 0.3916, 0.003812, 0.0, 0.0, 0.606, 0.9191, 0.606, 0.888, 0.0, 0.0, 0.606, 0.888, 0.2386, 0.1333, 0.3916, 0.1333, 0.0, 0.0, 0.3916, 0.1333, 0.2386, 0.1333, 0.2386, 0.0582, 0.3916, 0.0582, 0.3916, 0.0582, 0.2386, 0.0582, 0.2386, 0.003813, 0.3916, 0.003812, 0.8444, 0.1297, 0.8444, 0.2058, 0.8251, 0.1973, 0.8251, 0.1381, 0.7299, 0.2343, 0.7299, 0.2949, 0.6975, 0.2949, 0.6975, 0.2343, 0.7473, 0.2205, 0.7473, 0.3087, 0.7299, 0.2949, 0.7299, 0.2343, 0.9079, 0.3502, 0.8885, 0.3418, 0.872, 0.3819, 0.893, 0.3844, 0.893, 0.3844, 0.872, 0.3819, 0.8871, 0.4722, 0.9079, 0.4685, 0.8472, 0.8676, 0.9111, 0.8676, 0.9111, 0.7986, 0.8812, 0.7763, 0.8472, 0.7763, 0.6984, 0.9191, 0.6984, 0.8647, 0.6233, 0.8647, 0.606, 0.888, 0.606, 0.9191, 0.7473, 0.2205, 0.7473, 0.3087, 0.7299, 0.2949, 0.7299, 0.2343, 0.6901, 0.2134, 0.7373, 0.2134, 0.7299, 0.2343, 0.6975, 0.2343, 0.7512, 0.3394, 0.7512, 0.3163, 0.7281, 0.3163, 0.7281, 0.3394, 0.4739, 0.894, 0.4739, 0.8709, 0.4182, 0.8709, 0.4182, 0.894, 0.4739, 0.917, 0.4739, 0.894, 0.4182, 0.894, 0.4182, 0.917, 0.4739, 0.9401, 0.4739, 0.917, 0.4182, 0.917, 0.4182, 0.9401, 0.04725, 0.9788, 0.04725, 0.9627, 0.003812, 0.9627, 0.003812, 0.9788, 0.04725, 0.9466, 0.04725, 0.9304, 0.003812, 0.9304, 0.003812, 0.9466, 0.04725, 0.9627, 0.04725, 0.9466, 0.003812, 0.9466, 0.003812, 0.9627, 0.9513, 0.8621, 0.9739, 0.8621, 0.9739, 0.8395, 0.9513, 0.8395, 0.9513, 0.8395, 0.9739, 0.8395, 0.9739, 0.8258, 0.9513, 0.8258, 0.9513, 0.7993, 0.9513, 0.8126, 0.9739, 0.8126, 0.9739, 0.7993, 0.629, 0.9858, 0.629, 0.9632, 0.606, 0.9632, 0.606, 0.9765, 0.6153, 0.9858, 0.9739, 0.7763, 0.9513, 0.7763, 0.9513, 0.7993, 0.9739, 0.7993, 0.9739, 0.8126, 0.9513, 0.8126, 0.9513, 0.8258, 0.9739, 0.8258, 0.1044, 0.9463, 0.1044, 0.9624, 0.1309, 0.9624, 0.1309, 0.9463, 0.1044, 0.9624, 0.1044, 0.9782, 0.1309, 0.9782, 0.1309, 0.9624, 0.1044, 0.9304, 0.1044, 0.9463, 0.1309, 0.9463, 0.1309, 0.9304, 0.6592, 0.9632, 0.6367, 0.9632, 0.6367, 0.9853, 0.6592, 0.9853, 0.987, 0.3354, 0.987, 0.3576, 0.9962, 0.3576, 0.9962, 0.3354, 0.987, 0.3576, 0.987, 0.3801, 0.9962, 0.3801, 0.9962, 0.3576, 0.987, 0.3801, 0.987, 0.4023, 0.9962, 0.4023, 0.9962, 0.3801, 0.6472, 0.9556, 0.7038, 0.9556, 0.7038, 0.9267, 0.6472, 0.9267, 0.5748, 0.9292, 0.5748, 0.8913, 0.5316, 0.8913, 0.5182, 0.9047, 0.5182, 0.9292, 0.6227, 0.9267, 0.606, 0.9302, 0.606, 0.9521, 0.6227, 0.9556, 0.6472, 0.9267, 0.6227, 0.9267, 0.6227, 0.9556, 0.6472, 0.9556, 0.2622, 0.9342, 0.2622, 0.9562, 0.3118, 0.9562, 0.3118, 0.9342, 0.2622, 0.9342, 0.2366, 0.9342, 0.2366, 0.9562, 0.2622, 0.9562, 0.5316, 0.8913, 0.525, 0.8755, 0.5061, 0.8927, 0.5182, 0.9047, 0.5748, 0.8913, 0.5748, 0.8741, 0.5252, 0.8754, 0.5316, 0.8913, 0.4739, 0.917, 0.4182, 0.917, 0.4182, 0.894, 0.4739, 0.894, 0.04725, 0.9627, 0.003812, 0.9627, 0.003812, 0.9466, 0.04725, 0.9466, 0.629, 0.9858, 0.6153, 0.9858, 0.606, 0.9765, 0.606, 0.9632, 0.629, 0.9632, 0.1044, 0.9463, 0.1309, 0.9463, 0.1309, 0.9624, 0.1044, 0.9624, 0.5748, 0.9292, 0.5182, 0.9292, 0.5182, 0.9047, 0.5316, 0.8913, 0.5748, 0.8913, 0.5316, 0.8913, 0.5182, 0.9047, 0.5061, 0.8927, 0.525, 0.8755, 0.5748, 0.8913, 0.5316, 0.8913, 0.5252, 0.8754, 0.5748, 0.8741, 0.987, 0.3576, 0.9962, 0.3576, 0.9962, 0.3801, 0.987, 0.3801, 0.4783, 0.3543, 0.4783, 0.3581, 0.4707, 0.3581, 0.4707, 0.3543, 0.4694, 0.3581, 0.4694, 0.3543, 0.4707, 0.3543, 0.4707, 0.3581, 0.4783, 0.3594, 0.4707, 0.3594, 0.4707, 0.3581, 0.4783, 0.3581, 0.4707, 0.353, 0.4783, 0.353, 0.4783, 0.3543, 0.4707, 0.3543, 0.4796, 0.3543, 0.4796, 0.3581, 0.4783, 0.3581, 0.4783, 0.3543, 0.4783, 0.3543, 0.4707, 0.3543, 0.4707, 0.3581, 0.4783, 0.3581, 0.4783, 0.3594, 0.4783, 0.3581, 0.4707, 0.3581, 0.4707, 0.3594, 0.4707, 0.353, 0.4707, 0.3543, 0.4783, 0.3543, 0.4783, 0.353, 0.4796, 0.3543, 0.4783, 0.3543, 0.4783, 0.3581, 0.4796, 0.3581, 0.3679, 0.201, 0.3679, 0.4054, 0.3679, 0.3713, 0.3679, 0.334, 0.3679, 0.265])
me_meshmesh_005.use_remesh_preserve_volume = False
me_meshmesh_005.use_remesh_preserve_attributes = False
me_meshmesh_005.use_mirror_vertex_groups = False
me_meshmesh_005.update()
me_cylinder_003 = bpy.data.meshes.new('Cylinder.003')
me_cylinder_003.from_pydata([(4.525, 0.225, 7.474), (4.525, -0.225, 7.474), (4.25, -0.45, 7.75), (3.974, -0.225, 8.025), (3.974, 0.225, 8.025), (4.25, 0.45, 7.75), (6.713, -0.972, 7.832), (6.713, 0.972, 7.832), (5.523, -1.944, 9.023), (4.332, -0.972, 10.21), (4.332, 0.972, 10.21), (5.523, 1.944, 9.023), (7.19, -0.972, 8.31), (7.19, 0.972, 8.31), (6.0, -1.944, 9.5), (4.81, -0.972, 10.69), (4.81, 0.972, 10.69), (6.0, 1.944, 9.5), (7.056, -0.5538, 9.818), (7.056, 0.5538, 9.818), (6.842, -0.7287, 10.03), (6.164, -0.175, 10.71), (6.164, 0.175, 10.71), (6.842, 0.7287, 10.03), (6.84, -0.9387, 8.66), (6.84, 0.9387, 8.66), (6.155, -1.499, 9.345), (5.005, -0.5599, 10.49), (5.005, 0.5599, 10.49), (6.155, 1.499, 9.345), (7.079, 0.2769, 8.421), (7.079, -0.2769, 8.421), (7.252, 0.2769, 9.348), (7.252, -0.2769, 9.348), (6.84, -0.4153, 8.66), (7.013, -0.4153, 9.587), (7.013, 0.4153, 9.587), (6.84, 0.4153, 8.66), (5.63, -1.46, 9.87), (5.291, -1.183, 10.21), (6.368, -0.998, 10.23), (6.029, -0.7212, 10.57), (5.325, -0.8215, 10.17), (6.064, -0.3597, 10.54), (6.573, -0.775, 10.03), (5.834, -1.237, 9.666), (5.291, 1.183, 10.21), (5.63, 1.46, 9.87), (6.029, 0.7212, 10.57), (6.368, 0.998, 10.23), (5.834, 1.237, 9.666), (6.573, 0.775, 10.03), (6.064, 0.3597, 10.54), (5.325, 0.8215, 10.17), (-2.4, -0.25, 12.02), (-2.4, 0.25, 12.02), (-1.0, -0.25, 9.717), (-1.0, -0.25, 12.02), (-1.0, 0.25, 9.717), (-1.0, 0.25, 12.02), (-2.4, -0.25, 10.62), (-1.5, -0.25, 9.717), (-1.5, 0.25, 9.717), (-2.4, 0.25, 10.62), (4.312, 0.3, 11.42), (4.312, -0.3, 11.42), (5.278, 0.3, 11.16), (5.278, -0.3, 11.16), (5.537, 0.3, 10.19), (5.537, -0.3, 10.19), (4.83, 0.3, 9.486), (4.83, -0.3, 9.486), (3.864, 0.3, 9.745), (3.864, -0.3, 9.745), (3.605, 0.3, 10.71), (3.605, -0.3, 10.71), (3.705, -0.5, 11.79), (3.705, 0.5, 11.79), (4.405, -0.5, 11.09), (4.405, 0.5, 11.09), (3.105, 0.5, 10.34), (3.105, -0.5, 10.34), (2.605, 0.5, 10.84), (2.605, -0.5, 10.84), (2.005, 0.5, 10.84), (2.005, -0.5, 10.84), (2.005, -0.5, 11.79), (2.005, 0.5, 11.79), (4.005, -0.5, 10.34), (4.405, -0.5, 10.74), (4.405, 0.5, 10.74), (4.005, 0.5, 10.34), (2.005, -1.0, 11.51), (2.005, 0.5, 11.51), (2.005, -0.5, 11.51), (3.605, -0.5, 11.51), (2.005, -0.5, 11.11), (2.005, -1.0, 11.11), (2.005, 1.0, 11.51), (3.605, -0.5, 11.11), (3.605, -0.7, 11.51), (3.305, -1.0, 11.51), (3.305, -1.0, 11.11), (3.605, -0.7, 11.11), (3.605, 0.5, 11.51), (2.005, 0.5, 11.11), (2.005, 1.0, 11.11), (3.605, 0.5, 11.11), (3.605, 0.7, 11.51), (3.305, 1.0, 11.51), (3.305, 1.0, 11.11), (3.605, 0.7, 11.11)], [], [(4, 3, 9, 10), (1, 2, 3, 4, 5, 0), (11, 10, 16, 17), (2, 1, 6, 8), (5, 4, 10, 11), (1, 0, 7, 6), (3, 2, 8, 9), (0, 5, 11, 7), (12, 13, 17, 16, 15, 14), (9, 8, 14, 15), (6, 7, 13, 12), (7, 11, 17, 13), (10, 9, 15, 16), (8, 6, 12, 14), (18, 20, 21, 22, 23, 19), (23, 22, 28, 29), (21, 20, 26, 27), (18, 19, 25, 24), (19, 23, 29, 25), (22, 21, 27, 28), (20, 18, 24, 26), (33, 31, 30, 32), (32, 30, 37, 36), (33, 32, 36, 35), (30, 31, 34, 37), (31, 33, 35, 34), (41, 39, 38, 40), (40, 38, 45, 44), (41, 40, 44, 43), (38, 39, 42, 45), (39, 41, 43, 42), (49, 47, 46, 48), (48, 46, 53, 52), (49, 48, 52, 51), (46, 47, 50, 53), (47, 49, 51, 50), (56, 57, 54, 60, 61), (62, 63, 55, 59, 58), (60, 54, 55, 63), (62, 61, 60, 63), (62, 58, 56, 61), (64, 65, 67, 66), (66, 67, 69, 68), (68, 69, 71, 70), (70, 71, 73, 72), (67, 65, 75, 73, 71, 69), (72, 73, 75, 74), (74, 75, 65, 64), (64, 66, 68, 70, 72, 74), (77, 87, 86, 76), (76, 86, 85, 83, 81, 88, 89, 78), (90, 79, 78, 89), (79, 77, 76, 78), (80, 81, 83, 82), (90, 91, 80, 82, 84, 87, 77, 79), (82, 83, 85, 84), (88, 91, 90, 89), (88, 81, 80, 91), (100, 95, 99, 103), (108, 104, 107, 111), (92, 94, 95, 100, 101), (97, 102, 103, 99, 96), (94, 92, 97, 96), (100, 103, 102, 101), (92, 101, 102, 97), (98, 93, 104, 108, 109), (106, 110, 111, 107, 105), (93, 98, 106, 105), (108, 111, 110, 109), (98, 109, 110, 106)])
_uv = me_cylinder_003.uv_layers.new(name='UVMap')
_uv.uv.foreach_set('vector', [0.3333, 1.0, 0.5, 1.0, 0.5, 1.0, 0.3333, 1.0, 0.8333, 1.0, 0.6667, 1.0, 0.5, 1.0, 0.3333, 1.0, 0.1667, 1.0, -8.941e-08, 1.0, 0.1667, 1.0, 0.3333, 1.0, 0.3333, 1.0, 0.1667, 1.0, 0.6667, 1.0, 0.8333, 1.0, 0.8333, 1.0, 0.6667, 1.0, 0.1667, 1.0, 0.3333, 1.0, 0.3333, 1.0, 0.1667, 1.0, 0.8333, 1.0, 1.0, 1.0, 1.0, 1.0, 0.8333, 1.0, 0.5, 1.0, 0.6667, 1.0, 0.6667, 1.0, 0.5, 1.0, -8.941e-08, 1.0, 0.1667, 1.0, 0.1667, 1.0, -8.941e-08, 1.0, 0.4578, 0.37, 0.25, 0.49, 0.04215, 0.37, 0.04215, 0.13, 0.25, 0.01, 0.4578, 0.13, 0.5, 1.0, 0.6667, 1.0, 0.6667, 1.0, 0.5, 1.0, 0.8333, 1.0, 1.0, 1.0, 1.0, 1.0, 0.8333, 1.0, -8.941e-08, 1.0, 0.1667, 1.0, 0.1667, 1.0, -8.941e-08, 1.0, 0.3333, 1.0, 0.5, 1.0, 0.5, 1.0, 0.3333, 1.0, 0.6667, 1.0, 0.8333, 1.0, 0.8333, 1.0, 0.6667, 1.0, 0.4578, 0.37, 0.4578, 0.13, 0.25, 0.01, 0.04215, 0.13, 0.04215, 0.37, 0.25, 0.49, 0.04215, 0.37, 0.04215, 0.13, 0.04215, 0.13, 0.04215, 0.37, 0.25, 0.01, 0.4578, 0.13, 0.4578, 0.13, 0.25, 0.01, 0.4578, 0.37, 0.25, 0.49, 0.25, 0.49, 0.4578, 0.37, 0.25, 0.49, 0.04215, 0.37, 0.04215, 0.37, 0.25, 0.49, 0.04215, 0.13, 0.25, 0.01, 0.25, 0.01, 0.04215, 0.13, 0.4578, 0.13, 0.4578, 0.37, 0.4578, 0.37, 0.4578, 0.13, 0.4578, 0.37, 0.4578, 0.37, 0.25, 0.49, 0.25, 0.49, 0.25, 0.49, 0.25, 0.49, 0.25, 0.49, 0.25, 0.49, 0.4578, 0.37, 0.25, 0.49, 0.25, 0.49, 0.4578, 0.37, 0.25, 0.49, 0.4578, 0.37, 0.4578, 0.37, 0.25, 0.49, 0.4578, 0.37, 0.4578, 0.37, 0.4578, 0.37, 0.4578, 0.37, 0.4578, 0.37, 0.4578, 0.37, 0.25, 0.49, 0.25, 0.49, 0.25, 0.49, 0.25, 0.49, 0.25, 0.49, 0.25, 0.49, 0.4578, 0.37, 0.25, 0.49, 0.25, 0.49, 0.4578, 0.37, 0.25, 0.49, 0.4578, 0.37, 0.4578, 0.37, 0.25, 0.49, 0.4578, 0.37, 0.4578, 0.37, 0.4578, 0.37, 0.4578, 0.37, 0.4578, 0.37, 0.4578, 0.37, 0.25, 0.49, 0.25, 0.49, 0.25, 0.49, 0.25, 0.49, 0.25, 0.49, 0.25, 0.49, 0.4578, 0.37, 0.25, 0.49, 0.25, 0.49, 0.4578, 0.37, 0.25, 0.49, 0.4578, 0.37, 0.4578, 0.37, 0.25, 0.49, 0.4578, 0.37, 0.4578, 0.37, 0.4578, 0.37, 0.4578, 0.37, 0.375, 0.75, 0.625, 0.75, 0.625, 1.0, 0.5, 1.0, 0.375, 0.875, 0.375, 0.375, 0.5, 0.25, 0.625, 0.25, 0.625, 0.5, 0.375, 0.5, 0.5, 0.0, 0.625, 0.0, 0.625, 0.25, 0.5, 0.25, 0.375, 0.25, 0.375, 0.0, 0.5, 0.0, 0.5, 0.25, 0.25, 0.5, 0.375, 0.5, 0.375, 0.75, 0.25, 0.75, 1.0, 0.5, 1.0, 1.0, 0.8333, 1.0, 0.8333, 0.5, 0.8333, 0.5, 0.8333, 1.0, 0.6667, 1.0, 0.6667, 0.5, 0.6667, 0.5, 0.6667, 1.0, 0.5, 1.0, 0.5, 0.5, 0.5, 0.5, 0.5, 1.0, 0.3333, 1.0, 0.3333, 0.5, 0.4578, 0.37, 0.25, 0.49, 0.04215, 0.37, 0.04215, 0.13, 0.25, 0.01, 0.4578, 0.13, 0.3333, 0.5, 0.3333, 1.0, 0.1667, 1.0, 0.1667, 0.5, 0.1667, 0.5, 0.1667, 1.0, -8.941e-08, 1.0, -8.941e-08, 0.5, 0.75, 0.49, 0.9578, 0.37, 0.9578, 0.13, 0.75, 0.01, 0.5422, 0.13, 0.5422, 0.37, 0.875, 0.5, 0.875, 0.5, 0.875, 0.75, 0.875, 0.75, 0.625, 1.0, 0.625, 1.0, 0.375, 1.0, 0.375, 1.0, 0.375, 1.0, 0.375, 0.8269, 0.5083, 0.75, 0.625, 0.75, 0.5083, 0.5, 0.625, 0.5, 0.625, 0.75, 0.5083, 0.75, 0.625, 0.5, 0.875, 0.5, 0.875, 0.75, 0.625, 0.75, 0.125, 0.5, 0.125, 0.75, 0.125, 0.75, 0.125, 0.5, 0.5083, 0.5, 0.375, 0.4231, 0.375, 0.25, 0.375, 0.25, 0.375, 0.25, 0.625, 0.25, 0.625, 0.25, 0.625, 0.5, 0.125, 0.5, 0.125, 0.75, 0.125, 0.75, 0.125, 0.5, 0.2981, 0.75, 0.2981, 0.5, 0.5083, 0.5, 0.5083, 0.75, 0.2981, 0.75, 0.125, 0.75, 0.125, 0.5, 0.2981, 0.5, 1.0, 0.6, 1.0, 1.0, 1.0, 1.0, 1.0, 0.6, 1.0, 0.6, 1.0, 1.0, 1.0, 1.0, 1.0, 0.6, 0.0, 0.0, 0.0, 1.0, 1.0, 1.0, 1.0, 0.6, 0.8125, 0.0, 0.0, 0.0, 0.8125, 0.0, 1.0, 0.6, 1.0, 1.0, 0.0, 1.0, 0.0, 1.0, 0.0, 0.0, 0.0, 0.0, 0.0, 1.0, 1.0, 0.6, 1.0, 0.6, 0.8125, 0.0, 0.8125, 0.0, 0.0, 0.0, 0.8125, 0.0, 0.8125, 0.0, 0.0, 0.0, 0.0, 0.0, 0.0, 1.0, 1.0, 1.0, 1.0, 0.6, 0.8125, 0.0, 0.0, 0.0, 0.8125, 0.0, 1.0, 0.6, 1.0, 1.0, 0.0, 1.0, 0.0, 1.0, 0.0, 0.0, 0.0, 0.0, 0.0, 1.0, 1.0, 0.6, 1.0, 0.6, 0.8125, 0.0, 0.8125, 0.0, 0.0, 0.0, 0.8125, 0.0, 0.8125, 0.0, 0.0, 0.0])
me_cylinder_003.use_remesh_fix_poles = True
me_cylinder_003.use_remesh_preserve_attributes = False
me_cylinder_003.use_mirror_vertex_groups = False
me_cylinder_003.update()
me_cube = bpy.data.meshes.new('Cube')
me_cube.from_pydata([(-1.15, -2.0, -0.5), (-2.0, -1.15, -0.5), (-2.0, -1.15, 1.0), (-1.15, -2.0, 1.0), (-2.0, 1.15, -0.5), (-1.15, 2.0, -0.5), (-1.15, 2.0, 1.0), (-2.0, 1.15, 1.0), (2.0, -1.15, -0.5), (1.15, -2.0, -0.5), (1.15, -2.0, 1.0), (2.0, -1.15, 1.0), (1.15, 2.0, -0.5), (2.0, 1.15, -0.5), (2.0, 1.15, 1.0), (1.15, 2.0, 1.0), (-0.54, -0.54, -1.5), (-0.54, 0.54, -1.5), (0.54, -0.54, -1.5), (0.54, 0.54, -1.5), (0.54, -0.54, -0.7), (0.54, 0.54, -0.7), (-0.54, -0.54, -0.7), (-0.54, 0.54, -0.7), (-1.0, -0.5, -0.5), (-0.5, -1.0, -0.5), (-0.5, 1.0, -0.5), (-1.0, 0.5, -0.5), (0.5, -1.0, -0.5), (1.0, -0.5, -0.5), (1.0, 0.5, -0.5), (0.5, 1.0, -0.5), (-1.0, 0.5, -1.5), (-0.5, 1.0, -1.5), (-0.5, -1.0, -1.5), (-1.0, -0.5, -1.5), (0.5, 1.0, -1.5), (1.0, 0.5, -1.5), (1.0, -0.5, -1.5), (0.5, -1.0, -1.5)], [], [(9, 10, 3, 0), (13, 14, 11, 8), (5, 6, 15, 12), (1, 2, 7, 4), (0, 3, 2, 1), (6, 5, 4, 7), (14, 13, 12, 15), (10, 9, 8, 11), (4, 5, 12, 13, 8, 9, 0, 1), (33, 26, 31, 36), (37, 30, 29, 38), (35, 24, 27, 32), (19, 18, 20, 21), (23, 21, 20, 22), (34, 25, 24, 35), (26, 33, 32, 27), (30, 37, 36, 31), (28, 39, 38, 29), (39, 28, 25, 34), (16, 17, 23, 22), (18, 16, 22, 20), (17, 19, 21, 23), (17, 16, 18, 19, 37, 38, 39, 34, 35, 32), (17, 32, 33, 36, 37, 19)])
_uv = me_cube.uv_layers.new(name='UVMap')
_uv.uv.foreach_set('vector', [0.375, 0.8031, 0.625, 0.8031, 0.625, 0.9469, 0.375, 0.9469, 0.375, 0.5531, 0.625, 0.5531, 0.625, 0.6969, 0.375, 0.6969, 0.375, 0.3031, 0.625, 0.3031, 0.625, 0.4469, 0.375, 0.4469, 0.375, 0.05312, 0.625, 0.05313, 0.625, 0.1969, 0.375, 0.1969, 0.375, 0.0, 0.625, 0.0, 0.625, 0.05313, 0.375, 0.05312, 0.625, 0.3031, 0.375, 0.3031, 0.375, 0.1969, 0.625, 0.1969, 0.625, 0.5531, 0.375, 0.5531, 0.375, 0.4469, 0.625, 0.4469, 0.625, 0.8031, 0.375, 0.8031, 0.375, 0.6969, 0.625, 0.6969, 0.125, 0.5531, 0.1781, 0.5, 0.3219, 0.5, 0.375, 0.5531, 0.375, 0.6969, 0.3219, 0.75, 0.1781, 0.75, 0.125, 0.6969, 0.375, 0.3125, 0.625, 0.3125, 0.625, 0.4375, 0.375, 0.4375, 0.375, 0.5625, 0.625, 0.5625, 0.625, 0.6875, 0.375, 0.6875, 0.375, 0.0625, 0.625, 0.0625, 0.625, 0.1875, 0.375, 0.1875, 0.325, 0.55, 0.325, 0.7, 0.325, 0.7, 0.325, 0.55, 0.175, 0.55, 0.325, 0.55, 0.325, 0.7, 0.175, 0.7, 0.375, 0.0, 0.625, 0.0, 0.625, 0.0625, 0.375, 0.0625, 0.625, 0.3125, 0.375, 0.3125, 0.375, 0.1875, 0.625, 0.1875, 0.625, 0.5625, 0.375, 0.5625, 0.375, 0.4375, 0.625, 0.4375, 0.625, 0.8125, 0.375, 0.8125, 0.375, 0.6875, 0.625, 0.6875, 0.375, 0.8125, 0.625, 0.8125, 0.625, 0.9375, 0.375, 0.9375, 0.175, 0.7, 0.175, 0.55, 0.175, 0.55, 0.175, 0.7, 0.325, 0.7, 0.175, 0.7, 0.175, 0.7, 0.325, 0.7, 0.175, 0.55, 0.325, 0.55, 0.325, 0.55, 0.175, 0.55, 0.175, 0.55, 0.175, 0.7, 0.325, 0.7, 0.325, 0.55, 0.375, 0.5625, 0.375, 0.6875, 0.375, 0.8125, 0.375, 0.0, 0.375, 0.0625, 0.375, 0.1875, 0.175, 0.55, 0.375, 0.1875, 0.375, 0.3125, 0.375, 0.4375, 0.375, 0.5625, 0.325, 0.55])
me_cube.use_remesh_fix_poles = True
me_cube.use_remesh_preserve_attributes = False
me_cube.use_mirror_vertex_groups = False
me_cube.update()

# ---- objects
ob_adv_mass_generator = bpy.data.objects.new('adv_mass_generator', me_meshmesh_002)
ob_empty = bpy.data.objects.new('Empty', None)
ob_adv_mass_generator_002 = bpy.data.objects.new('adv_mass_generator.002', me_meshmesh_003)
ob_adv_mass_generator_001 = bpy.data.objects.new('adv_mass_generator.001', me_meshmesh_004)
ob_adv_mass_generator_003 = bpy.data.objects.new('adv_mass_generator.003', me_meshmesh_005)
ob_cylinder = bpy.data.objects.new('Cylinder', me_cylinder_003)
ob_cube = bpy.data.objects.new('Cube', me_cube)

# ---- transforms, parenting, visibility, modifiers, constraints
ob_adv_mass_generator.location = (0.0, 0.0, 0.0)
ob_adv_mass_generator.lineart.crease_threshold = 0.0
_m = ob_adv_mass_generator.modifiers.new('Array', 'ARRAY')
_m.count = 4
_m.constant_offset_displace = (0.0, 0.0, 0.0)
_m.use_relative_offset = False
_m.use_object_offset = True
_m.offset_object = ob_empty
ob_empty.location = (0.0, 0.0, 0.0)
ob_empty.rotation_euler = (0.0, -0.0, 1.571)
ob_empty.empty_display_type = 'ARROWS'
ob_empty.lineart.crease_threshold = 0.0
ob_adv_mass_generator_002.location = (0.0, 0.0, 0.0)
ob_adv_mass_generator_002.lineart.crease_threshold = 0.0
_vg = ob_adv_mass_generator_002.vertex_groups.new(name='bone_root')
_vg = ob_adv_mass_generator_002.vertex_groups.new(name='bone_piston')
_m = ob_adv_mass_generator_002.modifiers.new('Array', 'ARRAY')
_m.count = 4
_m.constant_offset_displace = (0.0, 0.0, 0.0)
_m.use_relative_offset = False
_m.use_object_offset = True
_m.offset_object = ob_empty
ob_adv_mass_generator_001.location = (0.0, 0.0, 0.0)
ob_adv_mass_generator_001.lineart.crease_threshold = 0.0
_m = ob_adv_mass_generator_001.modifiers.new('Mirror', 'MIRROR')
_m = ob_adv_mass_generator_001.modifiers.new('Array', 'ARRAY')
_m.count = 4
_m.constant_offset_displace = (0.0, 0.0, 0.0)
_m.use_relative_offset = False
_m.use_object_offset = True
_m.offset_object = ob_empty
ob_adv_mass_generator_003.location = (0.0, 0.0, 0.0)
ob_adv_mass_generator_003.lineart.crease_threshold = 0.0
_vg = ob_adv_mass_generator_003.vertex_groups.new(name='bone_root')
_vg = ob_adv_mass_generator_003.vertex_groups.new(name='bone_piston')
_m = ob_adv_mass_generator_003.modifiers.new('Mirror', 'MIRROR')
_m = ob_adv_mass_generator_003.modifiers.new('Array', 'ARRAY')
_m.count = 4
_m.constant_offset_displace = (0.0, 0.0, 0.0)
_m.use_relative_offset = False
_m.use_object_offset = True
_m.offset_object = ob_empty
ob_cylinder.location = (0.0, 0.0, -9.537e-07)
ob_cylinder.lineart.crease_threshold = 0.0
_m = ob_cylinder.modifiers.new('Array', 'ARRAY')
_m.count = 4
_m.constant_offset_displace = (0.0, 0.0, 0.0)
_m.use_relative_offset = False
_m.use_object_offset = True
_m.offset_object = ob_empty
ob_cube.location = (-4.768e-07, -1.997e-06, 11.02)
ob_cube.lineart.crease_threshold = 0.0

# ---- collection membership
col_collection.objects.link(ob_adv_mass_generator)
col_collection.objects.link(ob_empty)
col_collection.objects.link(ob_adv_mass_generator_002)
col_collection.objects.link(ob_adv_mass_generator_001)
col_collection.objects.link(ob_adv_mass_generator_003)
col_collection.objects.link(ob_cylinder)
col_collection.objects.link(ob_cube)

# ---- scene / render settings (as saved in the file)
scene.frame_start = 1; scene.frame_end = 250; scene.frame_set(0)
scene.render.engine = 'BLENDER_EEVEE_NEXT'
scene.render.film_transparent = True
scene.cycles.use_denoising = False
scene.cycles.samples = 128
scene.cycles.sampling_pattern = 'TABULATED_SOBOL'
scene.cycles.use_adaptive_sampling = False
scene.cycles.use_light_tree = False
scene.view_settings.view_transform = 'Filmic'
bpy.context.view_layer.update()

# ---- added for rendering (the .blend has no active camera and no usable light): camera, sun
cam_auto = bpy.data.cameras.new('AutoCamera')
cam_auto.lens = 50.0
cam_auto.sensor_width = 36.0
cam_auto.clip_end = 1000.0
ob_auto_camera = bpy.data.objects.new('AutoCamera', cam_auto)
scene.collection.objects.link(ob_auto_camera)
ob_auto_camera.location = (51.4591, -61.7509, 52.5151)
ob_auto_camera.rotation_euler = (1.09748, -7.21219e-08, 0.694738)
scene.camera = ob_auto_camera
light_auto_sun = bpy.data.lights.new('AutoSun', 'SUN')
light_auto_sun.energy = 3.0
light_auto_sun.angle = 0.0523599
ob_auto_sun = bpy.data.objects.new('AutoSun', light_auto_sun)
scene.collection.objects.link(ob_auto_sun)
ob_auto_sun.rotation_euler = (0.872665, 0.174533, 0.523599)
bpy.context.view_layer.update()
